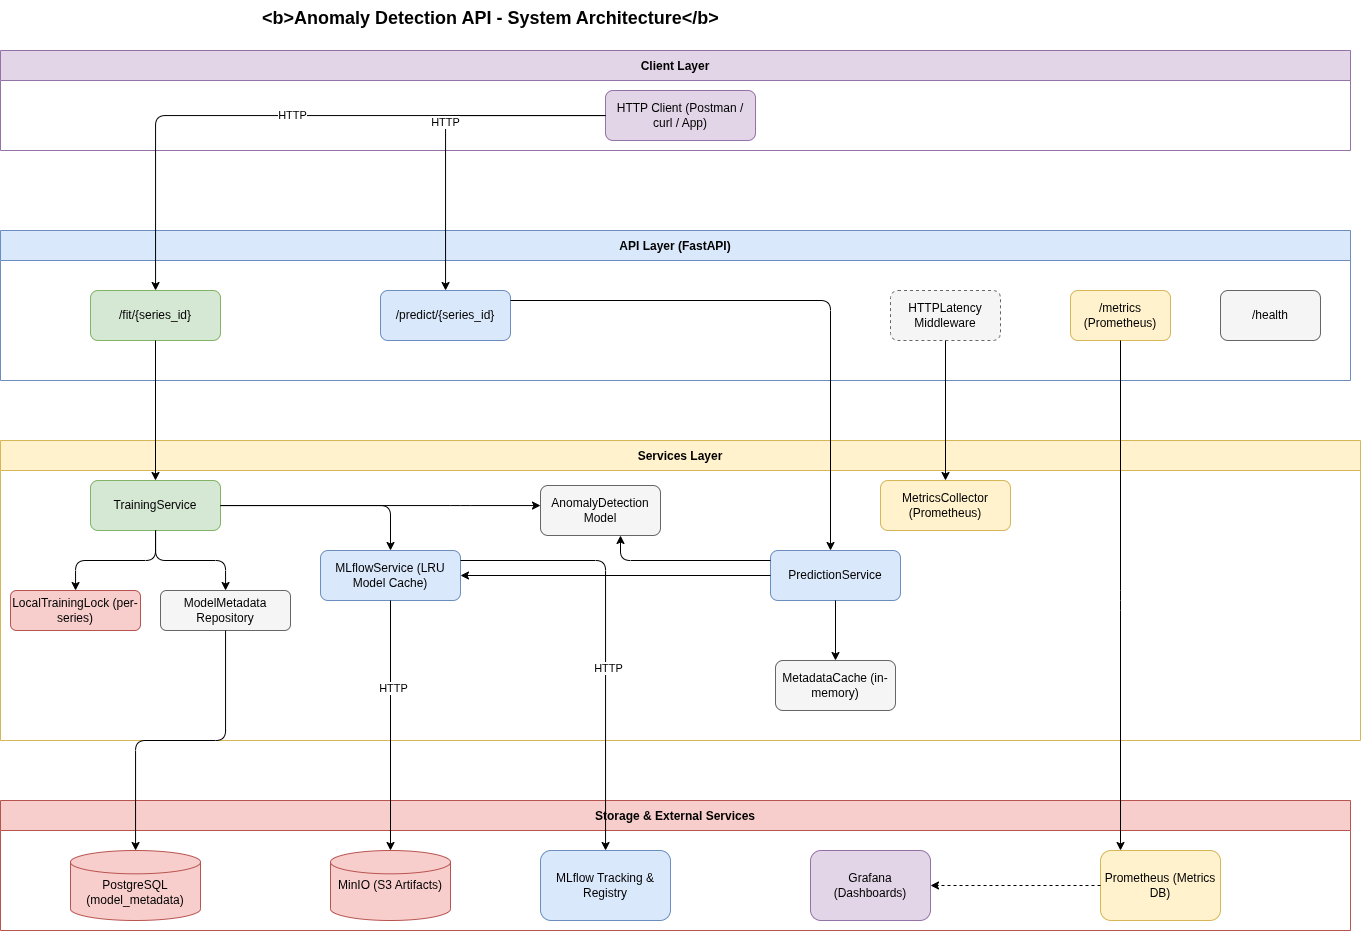

The diagram above was exported from draw.io. Its source (the exported page's mxGraphModel, read from the mxfile embedded in the PNG):
<mxGraphModel dx="2514" dy="978" grid="1" gridSize="10" guides="1" tooltips="1" connect="1" arrows="1" fold="1" page="1" pageScale="1" pageWidth="850" pageHeight="1100" math="0" shadow="0">
  <root>
    <mxCell id="0" />
    <mxCell id="1" parent="0" />
    <mxCell id="_P4dRrWKyy5P_v6n8NEL-1" parent="1" style="text;strokeColor=none;fillColor=none;fontSize=18;fontStyle=1;" value="&lt;b&gt;Anomaly Detection API - System Architecture&lt;/b&gt;" vertex="1">
      <mxGeometry height="30" width="400" x="40" y="20" as="geometry" />
    </mxCell>
    <mxCell id="_P4dRrWKyy5P_v6n8NEL-2" parent="1" style="swimlane;startSize=30;fillColor=#e1d5e7;strokeColor=#9673a6;fontStyle=1;" value="Client Layer" vertex="1">
      <mxGeometry height="100" width="1350" x="-220" y="70" as="geometry" />
    </mxCell>
    <mxCell id="_P4dRrWKyy5P_v6n8NEL-3" parent="_P4dRrWKyy5P_v6n8NEL-2" style="rounded=1;whiteSpace=wrap;html=1;fillColor=#e1d5e7;strokeColor=#9673a6;" value="HTTP Client (Postman / curl / App)" vertex="1">
      <mxGeometry height="50" width="150" x="605" y="40" as="geometry" />
    </mxCell>
    <mxCell id="_P4dRrWKyy5P_v6n8NEL-4" parent="1" style="swimlane;startSize=30;fillColor=#dae8fc;strokeColor=#6c8ebf;fontStyle=1;" value="API Layer (FastAPI)" vertex="1">
      <mxGeometry height="150" width="1350" x="-220" y="250" as="geometry" />
    </mxCell>
    <mxCell id="_P4dRrWKyy5P_v6n8NEL-5" parent="_P4dRrWKyy5P_v6n8NEL-4" style="rounded=1;whiteSpace=wrap;html=1;fillColor=#d5e8d4;strokeColor=#82b366;" value="/fit/{series_id}" vertex="1">
      <mxGeometry height="50" width="130" x="90" y="60" as="geometry" />
    </mxCell>
    <mxCell id="_P4dRrWKyy5P_v6n8NEL-6" parent="_P4dRrWKyy5P_v6n8NEL-4" style="rounded=1;whiteSpace=wrap;html=1;fillColor=#dae8fc;strokeColor=#6c8ebf;" value="/predict/{series_id}" vertex="1">
      <mxGeometry height="50" width="130" x="380" y="60" as="geometry" />
    </mxCell>
    <mxCell id="_P4dRrWKyy5P_v6n8NEL-8" parent="_P4dRrWKyy5P_v6n8NEL-4" style="rounded=1;whiteSpace=wrap;html=1;fillColor=#fff2cc;strokeColor=#d6b656;" value="/metrics (Prometheus)" vertex="1">
      <mxGeometry height="50" width="100" x="1070" y="60" as="geometry" />
    </mxCell>
    <mxCell id="_P4dRrWKyy5P_v6n8NEL-9" parent="_P4dRrWKyy5P_v6n8NEL-4" style="rounded=1;whiteSpace=wrap;html=1;fillColor=#f5f5f5;strokeColor=#666666;dashed=1;" value="HTTPLatency Middleware" vertex="1">
      <mxGeometry height="50" width="110" x="890" y="60" as="geometry" />
    </mxCell>
    <mxCell id="_P4dRrWKyy5P_v6n8NEL-7" parent="_P4dRrWKyy5P_v6n8NEL-4" style="rounded=1;whiteSpace=wrap;html=1;fillColor=#f5f5f5;strokeColor=#666666;" value="/health" vertex="1">
      <mxGeometry height="50" width="100" x="1220" y="60" as="geometry" />
    </mxCell>
    <mxCell id="_P4dRrWKyy5P_v6n8NEL-10" parent="1" style="swimlane;startSize=30;fillColor=#fff2cc;strokeColor=#d6b656;fontStyle=1;" value="Services Layer" vertex="1">
      <mxGeometry height="300" width="1360" x="-220" y="460" as="geometry" />
    </mxCell>
    <mxCell id="_P4dRrWKyy5P_v6n8NEL-11" parent="_P4dRrWKyy5P_v6n8NEL-10" style="rounded=1;whiteSpace=wrap;html=1;fillColor=#d5e8d4;strokeColor=#82b366;" value="TrainingService" vertex="1">
      <mxGeometry height="50" width="130" x="90" y="40" as="geometry" />
    </mxCell>
    <mxCell id="_P4dRrWKyy5P_v6n8NEL-12" parent="_P4dRrWKyy5P_v6n8NEL-10" style="rounded=1;whiteSpace=wrap;html=1;fillColor=#dae8fc;strokeColor=#6c8ebf;" value="PredictionService" vertex="1">
      <mxGeometry height="50" width="130" x="770" y="110" as="geometry" />
    </mxCell>
    <mxCell id="_P4dRrWKyy5P_v6n8NEL-13" parent="_P4dRrWKyy5P_v6n8NEL-10" style="rounded=1;whiteSpace=wrap;html=1;fillColor=#dae8fc;strokeColor=#6c8ebf;" value="MLflowService (LRU Model Cache)" vertex="1">
      <mxGeometry height="50" width="140" x="320" y="110" as="geometry" />
    </mxCell>
    <mxCell id="_P4dRrWKyy5P_v6n8NEL-14" parent="_P4dRrWKyy5P_v6n8NEL-10" style="rounded=1;whiteSpace=wrap;html=1;fillColor=#f5f5f5;strokeColor=#666666;" value="AnomalyDetection Model" vertex="1">
      <mxGeometry height="50" width="120" x="540" y="45" as="geometry" />
    </mxCell>
    <mxCell id="_P4dRrWKyy5P_v6n8NEL-16" parent="_P4dRrWKyy5P_v6n8NEL-10" style="rounded=1;whiteSpace=wrap;html=1;fillColor=#fff2cc;strokeColor=#d6b656;" value="MetricsCollector (Prometheus)" vertex="1">
      <mxGeometry height="50" width="130" x="880" y="40" as="geometry" />
    </mxCell>
    <mxCell id="_P4dRrWKyy5P_v6n8NEL-17" parent="_P4dRrWKyy5P_v6n8NEL-10" style="rounded=1;whiteSpace=wrap;html=1;fillColor=#f8cecc;strokeColor=#b85450;" value="LocalTrainingLock (per-series)" vertex="1">
      <mxGeometry height="40" width="130" x="10" y="150" as="geometry" />
    </mxCell>
    <mxCell id="_P4dRrWKyy5P_v6n8NEL-18" parent="_P4dRrWKyy5P_v6n8NEL-10" style="rounded=1;whiteSpace=wrap;html=1;fillColor=#f5f5f5;strokeColor=#666666;" value="ModelMetadata Repository" vertex="1">
      <mxGeometry height="40" width="130" x="160" y="150" as="geometry" />
    </mxCell>
    <mxCell id="_P4dRrWKyy5P_v6n8NEL-15" parent="_P4dRrWKyy5P_v6n8NEL-10" style="rounded=1;whiteSpace=wrap;html=1;fillColor=#f5f5f5;strokeColor=#666666;" value="MetadataCache (in-memory)" vertex="1">
      <mxGeometry height="50" width="120" x="775" y="220" as="geometry" />
    </mxCell>
    <mxCell id="_P4dRrWKyy5P_v6n8NEL-34" edge="1" parent="_P4dRrWKyy5P_v6n8NEL-10" source="_P4dRrWKyy5P_v6n8NEL-12" style="edgeStyle=orthogonalEdgeStyle;html=1;" target="_P4dRrWKyy5P_v6n8NEL-15">
      <mxGeometry relative="1" as="geometry" />
    </mxCell>
    <mxCell id="_P4dRrWKyy5P_v6n8NEL-19" parent="1" style="swimlane;startSize=30;fillColor=#f8cecc;strokeColor=#b85450;fontStyle=1;" value="Storage &amp; External Services" vertex="1">
      <mxGeometry height="130" width="1350" x="-220" y="820" as="geometry" />
    </mxCell>
    <mxCell id="_P4dRrWKyy5P_v6n8NEL-20" parent="_P4dRrWKyy5P_v6n8NEL-19" style="shape=mxgraph.flowchart.database;whiteSpace=wrap;html=1;fillColor=#f8cecc;strokeColor=#b85450;" value="&lt;div&gt;&lt;br&gt;&lt;/div&gt;PostgreSQL (model_metadata)" vertex="1">
      <mxGeometry height="70" width="130" x="70" y="50" as="geometry" />
    </mxCell>
    <mxCell id="_P4dRrWKyy5P_v6n8NEL-21" parent="_P4dRrWKyy5P_v6n8NEL-19" style="shape=mxgraph.flowchart.database;whiteSpace=wrap;html=1;fillColor=#f8cecc;strokeColor=#b85450;" value="MinIO (S3 Artifacts)" vertex="1">
      <mxGeometry height="70" width="120" x="330" y="50" as="geometry" />
    </mxCell>
    <mxCell id="_P4dRrWKyy5P_v6n8NEL-22" parent="_P4dRrWKyy5P_v6n8NEL-19" style="rounded=1;whiteSpace=wrap;html=1;fillColor=#dae8fc;strokeColor=#6c8ebf;" value="MLflow Tracking &amp; Registry" vertex="1">
      <mxGeometry height="70" width="130" x="540" y="50" as="geometry" />
    </mxCell>
    <mxCell id="_P4dRrWKyy5P_v6n8NEL-23" parent="_P4dRrWKyy5P_v6n8NEL-19" style="rounded=1;whiteSpace=wrap;html=1;fillColor=#fff2cc;strokeColor=#d6b656;" value="Prometheus (Metrics DB)" vertex="1">
      <mxGeometry height="70" width="120" x="1100" y="50" as="geometry" />
    </mxCell>
    <mxCell id="_P4dRrWKyy5P_v6n8NEL-24" parent="_P4dRrWKyy5P_v6n8NEL-19" style="rounded=1;whiteSpace=wrap;html=1;fillColor=#e1d5e7;strokeColor=#9673a6;" value="Grafana (Dashboards)" vertex="1">
      <mxGeometry height="70" width="120" x="810" y="50" as="geometry" />
    </mxCell>
    <mxCell id="_P4dRrWKyy5P_v6n8NEL-25" edge="1" parent="1" source="_P4dRrWKyy5P_v6n8NEL-3" style="edgeStyle=orthogonalEdgeStyle;html=1;" target="_P4dRrWKyy5P_v6n8NEL-5" value="HTTP">
      <mxGeometry relative="1" as="geometry" />
    </mxCell>
    <mxCell id="_P4dRrWKyy5P_v6n8NEL-26" edge="1" parent="1" source="_P4dRrWKyy5P_v6n8NEL-3" style="edgeStyle=orthogonalEdgeStyle;html=1;" target="_P4dRrWKyy5P_v6n8NEL-6" value="HTTP">
      <mxGeometry relative="1" as="geometry" />
    </mxCell>
    <mxCell id="_P4dRrWKyy5P_v6n8NEL-27" edge="1" parent="1" source="_P4dRrWKyy5P_v6n8NEL-5" style="edgeStyle=orthogonalEdgeStyle;html=1;" target="_P4dRrWKyy5P_v6n8NEL-11">
      <mxGeometry relative="1" as="geometry" />
    </mxCell>
    <mxCell id="_P4dRrWKyy5P_v6n8NEL-28" edge="1" parent="1" source="_P4dRrWKyy5P_v6n8NEL-6" style="edgeStyle=orthogonalEdgeStyle;html=1;" target="_P4dRrWKyy5P_v6n8NEL-12">
      <mxGeometry relative="1" as="geometry">
        <Array as="points">
          <mxPoint x="610" y="320" />
        </Array>
      </mxGeometry>
    </mxCell>
    <mxCell id="_P4dRrWKyy5P_v6n8NEL-29" edge="1" parent="1" source="_P4dRrWKyy5P_v6n8NEL-11" style="edgeStyle=orthogonalEdgeStyle;html=1;" target="_P4dRrWKyy5P_v6n8NEL-17">
      <mxGeometry relative="1" as="geometry" />
    </mxCell>
    <mxCell id="_P4dRrWKyy5P_v6n8NEL-30" edge="1" parent="1" source="_P4dRrWKyy5P_v6n8NEL-11" style="edgeStyle=orthogonalEdgeStyle;html=1;" target="_P4dRrWKyy5P_v6n8NEL-18">
      <mxGeometry relative="1" as="geometry" />
    </mxCell>
    <mxCell id="_P4dRrWKyy5P_v6n8NEL-31" edge="1" parent="1" source="_P4dRrWKyy5P_v6n8NEL-11" style="edgeStyle=orthogonalEdgeStyle;html=1;" target="_P4dRrWKyy5P_v6n8NEL-13">
      <mxGeometry relative="1" as="geometry" />
    </mxCell>
    <mxCell id="_P4dRrWKyy5P_v6n8NEL-32" edge="1" parent="1" source="_P4dRrWKyy5P_v6n8NEL-11" style="edgeStyle=orthogonalEdgeStyle;html=1;" target="_P4dRrWKyy5P_v6n8NEL-14">
      <mxGeometry relative="1" as="geometry">
        <Array as="points">
          <mxPoint x="240" y="525" />
          <mxPoint x="240" y="525" />
        </Array>
      </mxGeometry>
    </mxCell>
    <mxCell id="_P4dRrWKyy5P_v6n8NEL-33" edge="1" parent="1" source="_P4dRrWKyy5P_v6n8NEL-12" style="edgeStyle=orthogonalEdgeStyle;html=1;" target="_P4dRrWKyy5P_v6n8NEL-13">
      <mxGeometry relative="1" as="geometry" />
    </mxCell>
    <mxCell id="_P4dRrWKyy5P_v6n8NEL-35" edge="1" parent="1" source="_P4dRrWKyy5P_v6n8NEL-12" style="edgeStyle=orthogonalEdgeStyle;html=1;" target="_P4dRrWKyy5P_v6n8NEL-14">
      <mxGeometry relative="1" as="geometry">
        <Array as="points">
          <mxPoint x="400" y="580" />
        </Array>
      </mxGeometry>
    </mxCell>
    <mxCell id="_P4dRrWKyy5P_v6n8NEL-36" edge="1" parent="1" source="_P4dRrWKyy5P_v6n8NEL-18" style="edgeStyle=orthogonalEdgeStyle;html=1;" target="_P4dRrWKyy5P_v6n8NEL-20">
      <mxGeometry relative="1" as="geometry" />
    </mxCell>
    <mxCell id="_P4dRrWKyy5P_v6n8NEL-37" edge="1" parent="1" source="_P4dRrWKyy5P_v6n8NEL-13" style="edgeStyle=orthogonalEdgeStyle;html=1;" target="_P4dRrWKyy5P_v6n8NEL-21">
      <mxGeometry relative="1" as="geometry" />
    </mxCell>
    <mxCell id="_P4dRrWKyy5P_v6n8NEL-48" connectable="0" parent="_P4dRrWKyy5P_v6n8NEL-37" style="edgeLabel;html=1;align=center;verticalAlign=middle;resizable=0;points=[];" value="HTTP" vertex="1">
      <mxGeometry relative="1" x="-0.3064" y="2" as="geometry">
        <mxPoint as="offset" />
      </mxGeometry>
    </mxCell>
    <mxCell id="_P4dRrWKyy5P_v6n8NEL-38" edge="1" parent="1" source="_P4dRrWKyy5P_v6n8NEL-13" style="edgeStyle=orthogonalEdgeStyle;html=1;" target="_P4dRrWKyy5P_v6n8NEL-22">
      <mxGeometry relative="1" as="geometry">
        <Array as="points">
          <mxPoint x="385" y="580" />
        </Array>
      </mxGeometry>
    </mxCell>
    <mxCell id="_P4dRrWKyy5P_v6n8NEL-49" connectable="0" parent="_P4dRrWKyy5P_v6n8NEL-38" style="edgeLabel;html=1;align=center;verticalAlign=middle;resizable=0;points=[];" value="HTTP" vertex="1">
      <mxGeometry relative="1" x="0.1628" y="2" as="geometry">
        <mxPoint as="offset" />
      </mxGeometry>
    </mxCell>
    <mxCell id="_P4dRrWKyy5P_v6n8NEL-39" edge="1" parent="1" source="_P4dRrWKyy5P_v6n8NEL-8" style="edgeStyle=orthogonalEdgeStyle;html=1;exitX=0.5;exitY=1;exitDx=0;exitDy=0;" target="_P4dRrWKyy5P_v6n8NEL-23">
      <mxGeometry relative="1" as="geometry">
        <Array as="points">
          <mxPoint x="900" y="620" />
          <mxPoint x="900" y="620" />
        </Array>
      </mxGeometry>
    </mxCell>
    <mxCell id="_P4dRrWKyy5P_v6n8NEL-40" edge="1" parent="1" source="_P4dRrWKyy5P_v6n8NEL-23" style="edgeStyle=orthogonalEdgeStyle;html=1;dashed=1;" target="_P4dRrWKyy5P_v6n8NEL-24">
      <mxGeometry relative="1" as="geometry" />
    </mxCell>
    <mxCell id="_P4dRrWKyy5P_v6n8NEL-41" edge="1" parent="1" source="_P4dRrWKyy5P_v6n8NEL-9" style="edgeStyle=orthogonalEdgeStyle;html=1;" target="_P4dRrWKyy5P_v6n8NEL-16">
      <mxGeometry relative="1" as="geometry" />
    </mxCell>
  </root>
</mxGraphModel>